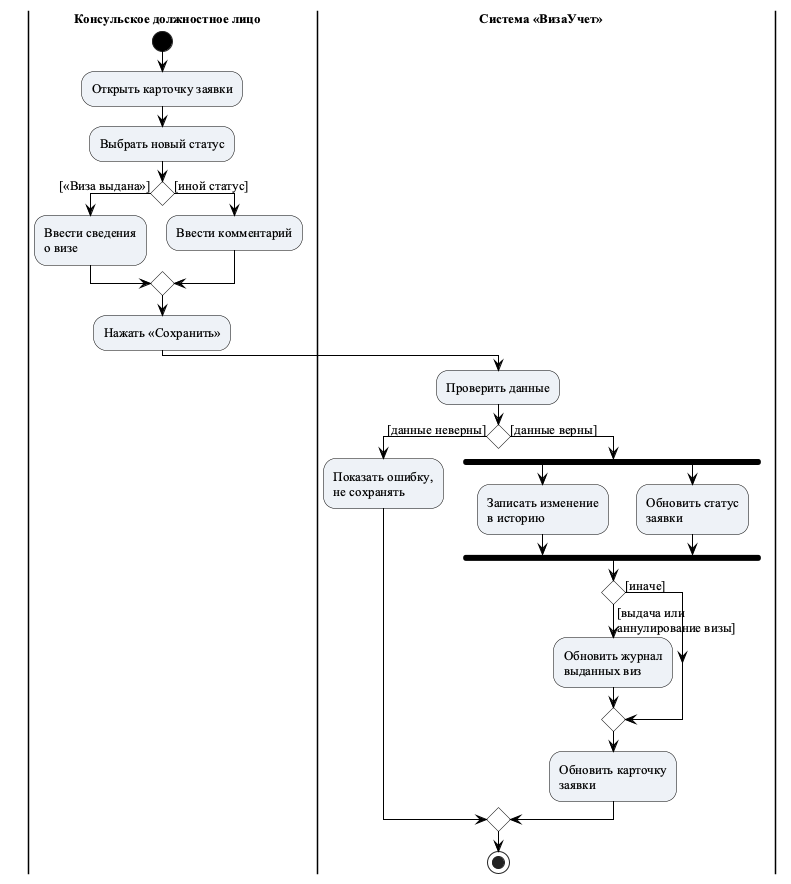

The diagram above was rendered by PlantUML. Its source (embedded in the PNG):
@startuml
' Рисунок 2.2 - Диаграмма деятельности «Изменение статуса заявки» (один конечный узел)
!include _style.iuml
|Консульское должностное лицо|
start
:Открыть карточку заявки;
:Выбрать новый статус;
if () then ([«Виза выдана»])
  :Ввести сведения
  о визе;
else ([иной статус])
  :Ввести комментарий;
endif
:Нажать «Сохранить»;
|Система «ВизаУчет»|
:Проверить данные;
if () then ([данные неверны])
  :Показать ошибку,
  не сохранять;
else ([данные верны])
  fork
    :Записать изменение
    в историю;
  fork again
    :Обновить статус
    заявки;
  end fork
  if () then ([выдача или\nаннулирование визы])
    :Обновить журнал
    выданных виз;
  else ([иначе])
  endif
  :Обновить карточку
  заявки;
endif
stop
@enduml